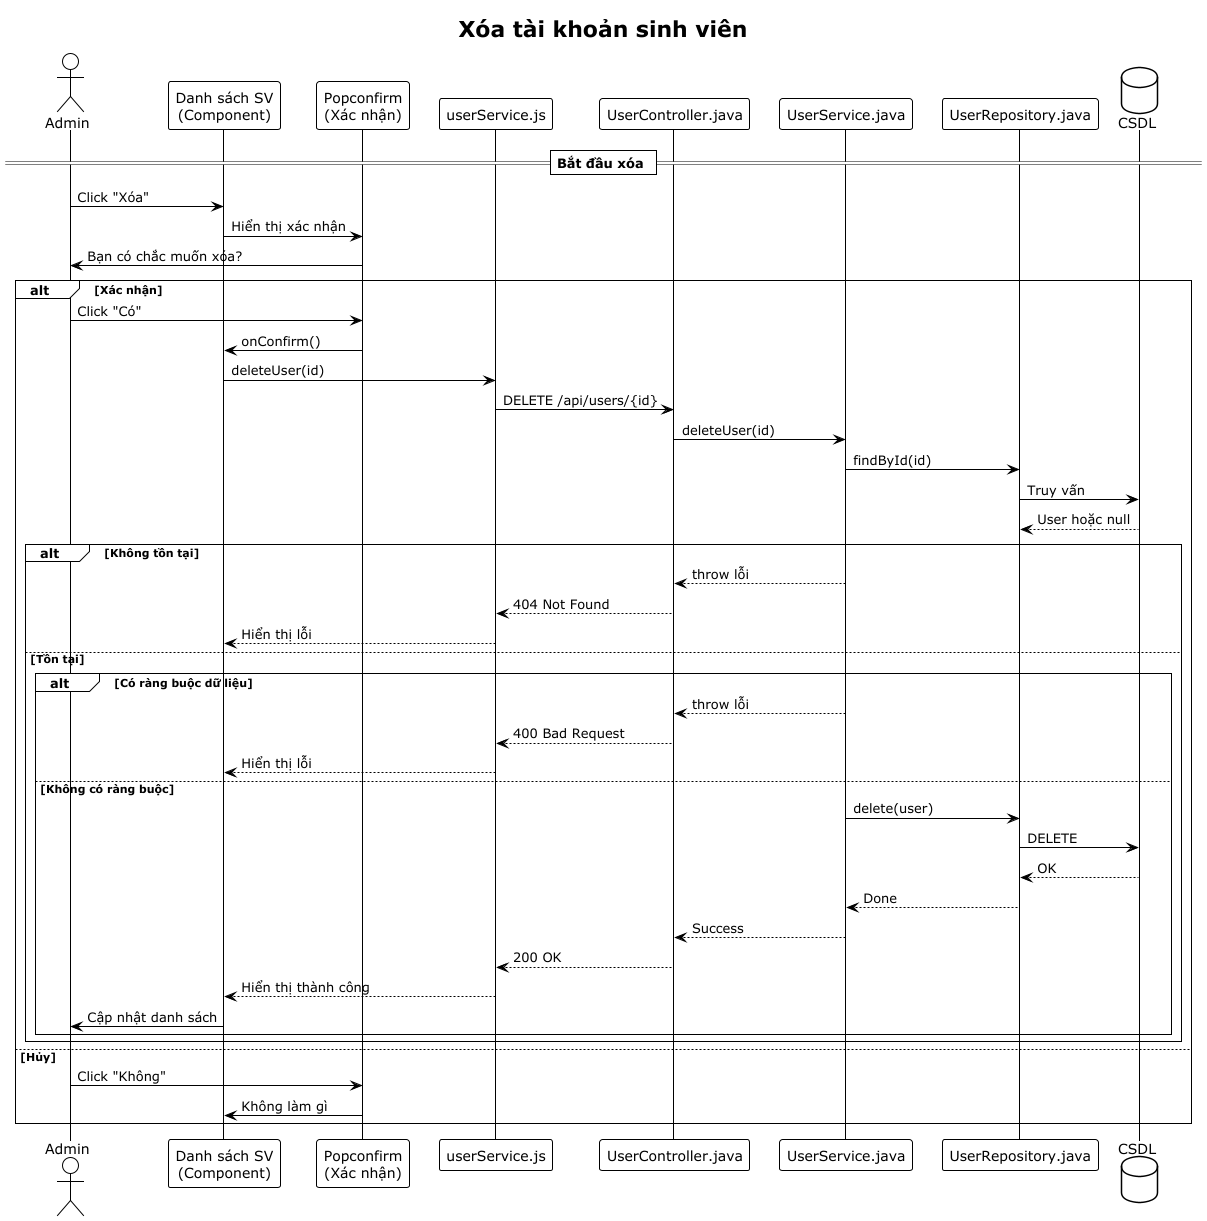

The diagram above was rendered by PlantUML. Its source (embedded in the PNG):
@startuml
!theme plain
title Xóa tài khoản sinh viên

actor "Admin" as User

participant "Danh sách SV\n(Component)" as Component
participant "Popconfirm\n(Xác nhận)" as Popconfirm
participant "userService.js" as FrontendService
participant "UserController.java" as Controller
participant "UserService.java" as Service
participant "UserRepository.java" as Repository
database "CSDL" as DB

== Bắt đầu xóa ==
User -> Component: Click "Xóa"
Component -> Popconfirm: Hiển thị xác nhận
Popconfirm -> User: Bạn có chắc muốn xóa?

alt Xác nhận
    User -> Popconfirm: Click "Có"
    Popconfirm -> Component: onConfirm()
    Component -> FrontendService: deleteUser(id)
    FrontendService -> Controller: DELETE /api/users/{id}
    Controller -> Service: deleteUser(id)
    Service -> Repository: findById(id)
    Repository -> DB: Truy vấn
    DB --> Repository: User hoặc null

    alt Không tồn tại
        Service --> Controller: throw lỗi
        Controller --> FrontendService: 404 Not Found
        FrontendService --> Component: Hiển thị lỗi
    else Tồn tại
        alt Có ràng buộc dữ liệu
            Service --> Controller: throw lỗi
            Controller --> FrontendService: 400 Bad Request
            FrontendService --> Component: Hiển thị lỗi
        else Không có ràng buộc
            Service -> Repository: delete(user)
            Repository -> DB: DELETE
            DB --> Repository: OK
            Repository --> Service: Done
            Service --> Controller: Success
            Controller --> FrontendService: 200 OK
            FrontendService --> Component: Hiển thị thành công
            Component -> User: Cập nhật danh sách
        end
    end
else Hủy
    User -> Popconfirm: Click "Không"
    Popconfirm -> Component: Không làm gì
end

@enduml